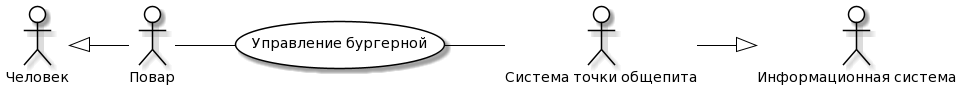

The diagram above was rendered by PlantUML. Its source (embedded in the PNG):
@startuml
skinparam actor {
	BackgroundColor White
	ArrowColor Black
	BorderColor Black
}
skinparam usecase {
	BackgroundColor White
	ArrowColor Black
	BorderColor Black
}
left to right direction
actor P0 as "Человек"
actor M0 as "Информационная система"
actor P as "Повар"
actor M as "Система точки общепита"
usecase A as "Управление бургерной"
P -- (A)
(A) -- M
P0 <|-- P
M --|> M0
@enduml